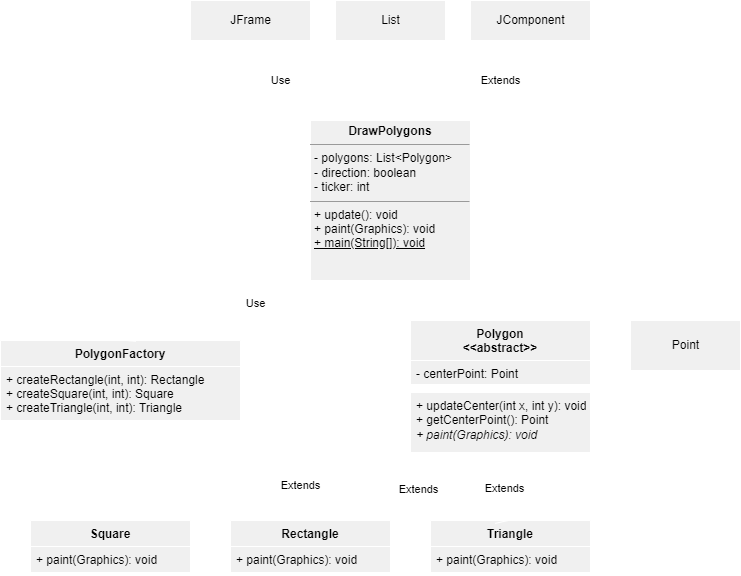

The diagram above was exported from draw.io. Its source (the exported page's mxGraphModel, read from the mxfile embedded in the PNG):
<mxGraphModel dx="1300" dy="1826" grid="1" gridSize="10" guides="1" tooltips="1" connect="1" arrows="1" fold="1" page="1" pageScale="1" pageWidth="850" pageHeight="1100" math="0" shadow="0">
  <root>
    <mxCell id="0" />
    <mxCell id="1" parent="0" />
    <mxCell id="2" value="PolygonFactory" style="swimlane;fontStyle=1;align=center;verticalAlign=top;childLayout=stackLayout;horizontal=1;startSize=26;horizontalStack=0;resizeParent=1;resizeParentMax=0;resizeLast=0;collapsible=1;marginBottom=0;strokeColor=#FFFFFF;fillColor=#F0F0F0;shadow=0;" parent="1" vertex="1">
      <mxGeometry x="50" y="220" width="240" height="80" as="geometry" />
    </mxCell>
    <mxCell id="5" value="+ createRectangle(int, int): Rectangle&#10;+ createSquare(int, int): Square&#10;+ createTriangle(int, int): Triangle" style="text;strokeColor=#FFFFFF;fillColor=#F0F0F0;align=left;verticalAlign=top;spacingLeft=4;spacingRight=4;overflow=hidden;rotatable=0;points=[[0,0.5],[1,0.5]];portConstraint=eastwest;shadow=0;" parent="2" vertex="1">
      <mxGeometry y="26" width="240" height="54" as="geometry" />
    </mxCell>
    <mxCell id="6" value="Triangle" style="swimlane;fontStyle=1;align=center;verticalAlign=top;childLayout=stackLayout;horizontal=1;startSize=26;horizontalStack=0;resizeParent=1;resizeParentMax=0;resizeLast=0;collapsible=1;marginBottom=0;strokeColor=#FFFFFF;fillColor=#F0F0F0;shadow=0;" vertex="1" parent="1">
      <mxGeometry x="480" y="400" width="160" height="52" as="geometry" />
    </mxCell>
    <mxCell id="9" value="+ paint(Graphics): void" style="text;strokeColor=#FFFFFF;fillColor=#F0F0F0;align=left;verticalAlign=top;spacingLeft=4;spacingRight=4;overflow=hidden;rotatable=0;points=[[0,0.5],[1,0.5]];portConstraint=eastwest;shadow=0;" vertex="1" parent="6">
      <mxGeometry y="26" width="160" height="26" as="geometry" />
    </mxCell>
    <mxCell id="10" value="Square" style="swimlane;fontStyle=1;align=center;verticalAlign=top;childLayout=stackLayout;horizontal=1;startSize=26;horizontalStack=0;resizeParent=1;resizeParentMax=0;resizeLast=0;collapsible=1;marginBottom=0;strokeColor=#FFFFFF;fillColor=#F0F0F0;shadow=0;" vertex="1" parent="1">
      <mxGeometry x="80" y="400" width="160" height="52" as="geometry" />
    </mxCell>
    <mxCell id="13" value="+ paint(Graphics): void" style="text;strokeColor=#FFFFFF;fillColor=#F0F0F0;align=left;verticalAlign=top;spacingLeft=4;spacingRight=4;overflow=hidden;rotatable=0;points=[[0,0.5],[1,0.5]];portConstraint=eastwest;shadow=0;" vertex="1" parent="10">
      <mxGeometry y="26" width="160" height="26" as="geometry" />
    </mxCell>
    <mxCell id="14" value="Rectangle" style="swimlane;fontStyle=1;align=center;verticalAlign=top;childLayout=stackLayout;horizontal=1;startSize=26;horizontalStack=0;resizeParent=1;resizeParentMax=0;resizeLast=0;collapsible=1;marginBottom=0;strokeColor=#FFFFFF;fillColor=#F0F0F0;shadow=0;" vertex="1" parent="1">
      <mxGeometry x="280" y="400" width="160" height="52" as="geometry" />
    </mxCell>
    <mxCell id="17" value="+ paint(Graphics): void" style="text;strokeColor=#FFFFFF;fillColor=#F0F0F0;align=left;verticalAlign=top;spacingLeft=4;spacingRight=4;overflow=hidden;rotatable=0;points=[[0,0.5],[1,0.5]];portConstraint=eastwest;shadow=0;" vertex="1" parent="14">
      <mxGeometry y="26" width="160" height="26" as="geometry" />
    </mxCell>
    <mxCell id="EmACCaGVRRn9EOZ5MB_5-21" value="Extends" style="endArrow=block;endSize=16;endFill=0;html=1;exitX=0.5;exitY=0;exitDx=0;exitDy=0;entryX=0.492;entryY=1.051;entryDx=0;entryDy=0;entryPerimeter=0;strokeColor=#FFFFFF;fillColor=#F0F0F0;shadow=0;" edge="1" parent="1" source="6" target="EmACCaGVRRn9EOZ5MB_5-20">
      <mxGeometry width="160" relative="1" as="geometry">
        <mxPoint x="630" y="350" as="sourcePoint" />
        <mxPoint x="580" y="300" as="targetPoint" />
      </mxGeometry>
    </mxCell>
    <mxCell id="EmACCaGVRRn9EOZ5MB_5-17" value="Polygon&#10;&lt;&lt;abstract&gt;&gt;&#10;" style="swimlane;fontStyle=1;align=center;verticalAlign=top;childLayout=stackLayout;horizontal=1;startSize=40;horizontalStack=0;resizeParent=1;resizeParentMax=0;resizeLast=0;collapsible=1;marginBottom=0;strokeColor=#FFFFFF;fillColor=#F0F0F0;shadow=0;" vertex="1" parent="1">
      <mxGeometry x="460" y="200" width="180" height="132" as="geometry" />
    </mxCell>
    <mxCell id="EmACCaGVRRn9EOZ5MB_5-18" value="- centerPoint: Point" style="text;strokeColor=#FFFFFF;fillColor=#F0F0F0;align=left;verticalAlign=top;spacingLeft=4;spacingRight=4;overflow=hidden;rotatable=0;points=[[0,0.5],[1,0.5]];portConstraint=eastwest;shadow=0;" vertex="1" parent="EmACCaGVRRn9EOZ5MB_5-17">
      <mxGeometry y="40" width="180" height="24" as="geometry" />
    </mxCell>
    <mxCell id="EmACCaGVRRn9EOZ5MB_5-19" value="" style="line;strokeWidth=1;fillColor=#F0F0F0;align=left;verticalAlign=middle;spacingTop=-1;spacingLeft=3;spacingRight=3;rotatable=0;labelPosition=right;points=[];portConstraint=eastwest;strokeColor=#FFFFFF;shadow=0;" vertex="1" parent="EmACCaGVRRn9EOZ5MB_5-17">
      <mxGeometry y="64" width="180" height="8" as="geometry" />
    </mxCell>
    <mxCell id="EmACCaGVRRn9EOZ5MB_5-20" value="+ updateCenter(int x, int y): void&lt;br&gt;+ getCenterPoint(): Point&lt;br&gt;&lt;i&gt;+ paint(Graphics): void&lt;/i&gt;" style="text;strokeColor=#FFFFFF;fillColor=#F0F0F0;align=left;verticalAlign=top;spacingLeft=4;spacingRight=4;overflow=hidden;rotatable=0;points=[[0,0.5],[1,0.5]];portConstraint=eastwest;fontStyle=0;html=1;shadow=0;" vertex="1" parent="EmACCaGVRRn9EOZ5MB_5-17">
      <mxGeometry y="72" width="180" height="60" as="geometry" />
    </mxCell>
    <mxCell id="EmACCaGVRRn9EOZ5MB_5-22" value="" style="endArrow=open;endFill=1;endSize=12;html=1;exitX=0.441;exitY=1.003;exitDx=0;exitDy=0;exitPerimeter=0;entryX=0.544;entryY=-0.012;entryDx=0;entryDy=0;entryPerimeter=0;strokeColor=#FFFFFF;fillColor=#F0F0F0;shadow=0;" edge="1" parent="1" source="5" target="10">
      <mxGeometry width="160" relative="1" as="geometry">
        <mxPoint x="-30" y="340" as="sourcePoint" />
        <mxPoint x="130" y="340" as="targetPoint" />
        <Array as="points" />
      </mxGeometry>
    </mxCell>
    <mxCell id="EmACCaGVRRn9EOZ5MB_5-23" value="" style="endArrow=open;endFill=1;endSize=12;html=1;entryX=0.5;entryY=0;entryDx=0;entryDy=0;exitX=0.452;exitY=1.003;exitDx=0;exitDy=0;exitPerimeter=0;strokeColor=#FFFFFF;fillColor=#F0F0F0;shadow=0;" edge="1" parent="1" source="5" target="14">
      <mxGeometry width="160" relative="1" as="geometry">
        <mxPoint x="190" y="250" as="sourcePoint" />
        <mxPoint x="218.99999999999997" y="376.9680000000001" as="targetPoint" />
        <Array as="points" />
      </mxGeometry>
    </mxCell>
    <mxCell id="Rkcdd3xeSiQXFq24NY24-19" value="Extends" style="endArrow=block;endSize=16;endFill=0;html=1;exitX=1;exitY=0;exitDx=0;exitDy=0;entryX=-0.003;entryY=0.985;entryDx=0;entryDy=0;entryPerimeter=0;strokeColor=#FFFFFF;fillColor=#F0F0F0;shadow=0;" edge="1" parent="1" source="10" target="EmACCaGVRRn9EOZ5MB_5-20">
      <mxGeometry width="160" relative="1" as="geometry">
        <mxPoint x="210" y="320" as="sourcePoint" />
        <mxPoint x="480" y="290" as="targetPoint" />
        <Array as="points" />
      </mxGeometry>
    </mxCell>
    <mxCell id="EmACCaGVRRn9EOZ5MB_5-24" value="" style="endArrow=open;endFill=1;endSize=12;html=1;exitX=0.455;exitY=1;exitDx=0;exitDy=0;exitPerimeter=0;entryX=0.5;entryY=0;entryDx=0;entryDy=0;strokeColor=#FFFFFF;fillColor=#F0F0F0;shadow=0;" edge="1" parent="1" source="5" target="6">
      <mxGeometry width="160" relative="1" as="geometry">
        <mxPoint x="219.03999999999996" y="218.00199999999995" as="sourcePoint" />
        <mxPoint x="197.03999999999996" y="398.9680000000001" as="targetPoint" />
        <Array as="points" />
      </mxGeometry>
    </mxCell>
    <mxCell id="Rkcdd3xeSiQXFq24NY24-24" value="Extends" style="endArrow=block;endSize=16;endFill=0;html=1;exitX=1;exitY=0;exitDx=0;exitDy=0;entryX=0.201;entryY=1.102;entryDx=0;entryDy=0;entryPerimeter=0;strokeColor=#FFFFFF;fillColor=#F0F0F0;shadow=0;" edge="1" parent="1" source="14" target="EmACCaGVRRn9EOZ5MB_5-20">
      <mxGeometry width="160" relative="1" as="geometry">
        <mxPoint x="610" y="410" as="sourcePoint" />
        <mxPoint x="578.96" y="298.99" as="targetPoint" />
      </mxGeometry>
    </mxCell>
    <mxCell id="fz8x1H3jljaNv2-WQJr6-17" value="&lt;p style=&quot;margin: 0px ; margin-top: 4px ; text-align: center&quot;&gt;&lt;b&gt;DrawPolygons&lt;/b&gt;&lt;/p&gt;&lt;hr size=&quot;1&quot;&gt;&lt;p style=&quot;margin: 0px ; margin-left: 4px&quot;&gt;- polygons: List&amp;lt;Polygon&amp;gt;&lt;/p&gt;&lt;p style=&quot;margin: 0px ; margin-left: 4px&quot;&gt;- direction: boolean&lt;/p&gt;&lt;p style=&quot;margin: 0px ; margin-left: 4px&quot;&gt;- ticker: int&lt;/p&gt;&lt;hr size=&quot;1&quot;&gt;&lt;p style=&quot;margin: 0px ; margin-left: 4px&quot;&gt;+ update(): void&lt;/p&gt;&lt;p style=&quot;margin: 0px ; margin-left: 4px&quot;&gt;+ paint(Graphics): void&lt;/p&gt;&lt;p style=&quot;margin: 0px ; margin-left: 4px&quot;&gt;&lt;u&gt;+ main(String[]): void&lt;/u&gt;&lt;/p&gt;" style="verticalAlign=top;align=left;overflow=fill;fontSize=12;fontFamily=Helvetica;html=1;strokeColor=#FFFFFF;fillColor=#F0F0F0;shadow=0;" vertex="1" parent="1">
      <mxGeometry x="360" width="160" height="160" as="geometry" />
    </mxCell>
    <mxCell id="fz8x1H3jljaNv2-WQJr6-18" value="JComponent" style="html=1;strokeColor=#FFFFFF;fillColor=#F0F0F0;shadow=0;" vertex="1" parent="1">
      <mxGeometry x="520" y="-120" width="120" height="40" as="geometry" />
    </mxCell>
    <mxCell id="fz8x1H3jljaNv2-WQJr6-19" value="List" style="html=1;strokeColor=#FFFFFF;fillColor=#F0F0F0;shadow=0;" vertex="1" parent="1">
      <mxGeometry x="385" y="-120" width="110" height="40" as="geometry" />
    </mxCell>
    <mxCell id="fz8x1H3jljaNv2-WQJr6-20" value="JFrame" style="html=1;strokeColor=#FFFFFF;fillColor=#F0F0F0;shadow=0;" vertex="1" parent="1">
      <mxGeometry x="240" y="-120" width="120" height="40" as="geometry" />
    </mxCell>
    <mxCell id="fz8x1H3jljaNv2-WQJr6-22" value="" style="endArrow=open;endFill=1;endSize=12;html=1;exitX=1;exitY=0.5;exitDx=0;exitDy=0;entryX=0;entryY=0.5;entryDx=0;entryDy=0;strokeColor=#FFFFFF;fillColor=#F0F0F0;shadow=0;" edge="1" parent="1" source="EmACCaGVRRn9EOZ5MB_5-18" target="fz8x1H3jljaNv2-WQJr6-27">
      <mxGeometry width="160" relative="1" as="geometry">
        <mxPoint x="580" y="60" as="sourcePoint" />
        <mxPoint x="740" y="60" as="targetPoint" />
        <Array as="points" />
      </mxGeometry>
    </mxCell>
    <mxCell id="fz8x1H3jljaNv2-WQJr6-24" value="" style="endArrow=open;endFill=1;endSize=12;html=1;exitX=0.5;exitY=0;exitDx=0;exitDy=0;entryX=0.5;entryY=1;entryDx=0;entryDy=0;strokeColor=#FFFFFF;fillColor=#F0F0F0;shadow=0;" edge="1" parent="1" source="fz8x1H3jljaNv2-WQJr6-17" target="fz8x1H3jljaNv2-WQJr6-19">
      <mxGeometry width="160" relative="1" as="geometry">
        <mxPoint x="417.5" as="sourcePoint" />
        <mxPoint x="462.5" y="-60" as="targetPoint" />
        <Array as="points" />
      </mxGeometry>
    </mxCell>
    <mxCell id="fz8x1H3jljaNv2-WQJr6-27" value="Point" style="html=1;strokeColor=#FFFFFF;fillColor=#F0F0F0;shadow=0;" vertex="1" parent="1">
      <mxGeometry x="680" y="200" width="110" height="50" as="geometry" />
    </mxCell>
    <mxCell id="fz8x1H3jljaNv2-WQJr6-28" value="Extends" style="endArrow=block;endSize=16;endFill=0;html=1;entryX=0.5;entryY=1;entryDx=0;entryDy=0;exitX=1;exitY=0;exitDx=0;exitDy=0;strokeColor=#FFFFFF;fillColor=#F0F0F0;shadow=0;" edge="1" parent="1" source="fz8x1H3jljaNv2-WQJr6-17" target="fz8x1H3jljaNv2-WQJr6-18">
      <mxGeometry width="160" relative="1" as="geometry">
        <mxPoint x="485" y="-10" as="sourcePoint" />
        <mxPoint x="645" y="-10" as="targetPoint" />
      </mxGeometry>
    </mxCell>
    <mxCell id="fz8x1H3jljaNv2-WQJr6-29" value="Use" style="endArrow=open;endSize=12;dashed=1;html=1;entryX=0.5;entryY=1;entryDx=0;entryDy=0;exitX=0;exitY=0;exitDx=0;exitDy=0;strokeColor=#FFFFFF;fillColor=#F0F0F0;shadow=0;" edge="1" parent="1" source="fz8x1H3jljaNv2-WQJr6-17" target="fz8x1H3jljaNv2-WQJr6-20">
      <mxGeometry width="160" relative="1" as="geometry">
        <mxPoint x="205" y="20" as="sourcePoint" />
        <mxPoint x="365" y="20" as="targetPoint" />
      </mxGeometry>
    </mxCell>
    <mxCell id="fz8x1H3jljaNv2-WQJr6-32" value="Use" style="endArrow=open;endSize=12;dashed=1;html=1;exitX=0.5;exitY=1;exitDx=0;exitDy=0;entryX=0.5;entryY=0;entryDx=0;entryDy=0;strokeColor=#FFFFFF;fillColor=#F0F0F0;shadow=0;" edge="1" parent="1" source="fz8x1H3jljaNv2-WQJr6-17" target="2">
      <mxGeometry width="160" relative="1" as="geometry">
        <mxPoint x="420" y="180" as="sourcePoint" />
        <mxPoint x="373.7864077669901" y="410" as="targetPoint" />
        <Array as="points">
          <mxPoint x="390" y="190" />
          <mxPoint x="270" y="180" />
        </Array>
      </mxGeometry>
    </mxCell>
    <mxCell id="fz8x1H3jljaNv2-WQJr6-33" value="" style="endArrow=open;endFill=1;endSize=12;html=1;exitX=0.75;exitY=1;exitDx=0;exitDy=0;entryX=0.25;entryY=0;entryDx=0;entryDy=0;strokeColor=#FFFFFF;fillColor=#F0F0F0;shadow=0;" edge="1" parent="1" source="fz8x1H3jljaNv2-WQJr6-17" target="EmACCaGVRRn9EOZ5MB_5-17">
      <mxGeometry width="160" relative="1" as="geometry">
        <mxPoint x="450" y="10" as="sourcePoint" />
        <mxPoint x="457.54999999999995" y="-48.899999999999864" as="targetPoint" />
        <Array as="points" />
      </mxGeometry>
    </mxCell>
  </root>
</mxGraphModel>